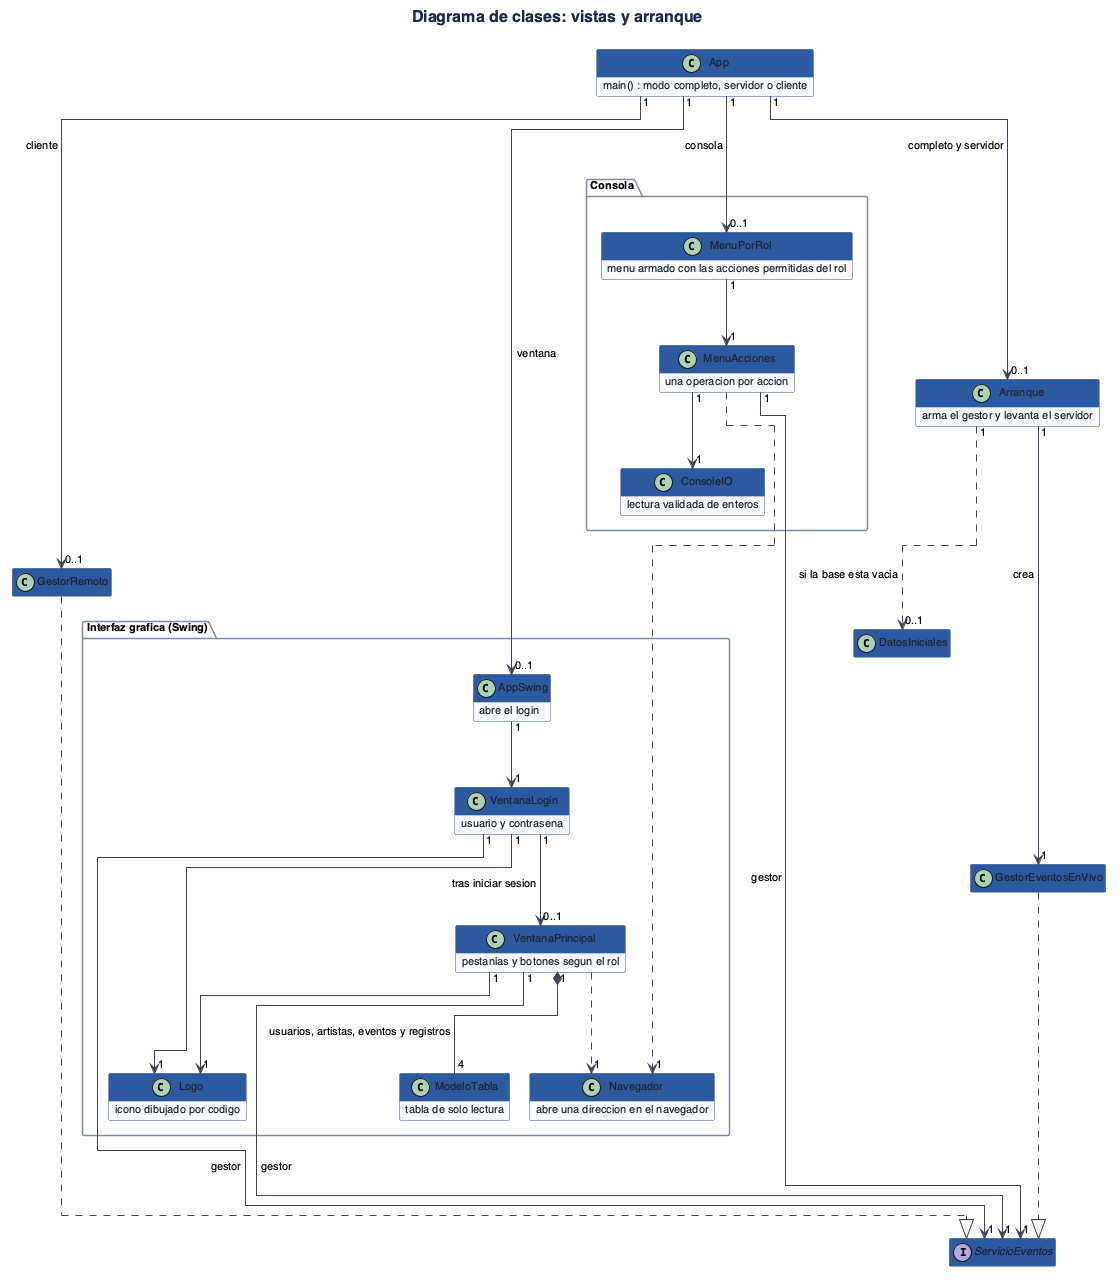

The diagram above was rendered by PlantUML. Its source (embedded in the PNG):
@startuml
!include estilo.iuml
title Diagrama de clases: vistas y arranque

class App {
  main() : modo completo, servidor o cliente
}

class Arranque {
  arma el gestor y levanta el servidor
}

package "Consola" {
  class MenuPorRol {
    menu armado con las acciones permitidas del rol
  }
  class MenuAcciones {
    una operacion por accion
  }
  class ConsoleIO {
    lectura validada de enteros
  }
}

package "Interfaz grafica (Swing)" {
  class AppSwing {
    abre el login
  }
  class VentanaLogin {
    usuario y contrasena
  }
  class VentanaPrincipal {
    pestanias y botones segun el rol
  }
  class ModeloTabla {
    tabla de solo lectura
  }
  class Logo {
    icono dibujado por codigo
  }
  class Navegador {
    abre una direccion en el navegador
  }
}

class DatosIniciales
interface ServicioEventos
class GestorEventosEnVivo
class GestorRemoto

App "1" --> "0..1" Arranque : completo y servidor
App "1" --> "0..1" GestorRemoto : cliente
App "1" --> "0..1" MenuPorRol : consola
App "1" --> "0..1" AppSwing : ventana
Arranque "1" --> "1" GestorEventosEnVivo : crea
Arranque "1" ..> "0..1" DatosIniciales : si la base esta vacia
MenuPorRol "1" --> "1" MenuAcciones
MenuAcciones "1" --> "1" ConsoleIO
MenuAcciones ..> "1" Navegador
AppSwing "1" --> "1" VentanaLogin
VentanaLogin "1" --> "0..1" VentanaPrincipal : tras iniciar sesion
VentanaLogin "1" --> "1" Logo
VentanaPrincipal "1" *-- "4" ModeloTabla : usuarios, artistas, eventos y registros
VentanaPrincipal "1" --> "1" Logo
VentanaPrincipal ..> "1" Navegador
MenuAcciones "1" --> "1" ServicioEventos : gestor
VentanaPrincipal "1" --> "1" ServicioEventos : gestor
VentanaLogin "1" --> "1" ServicioEventos : gestor
GestorEventosEnVivo ..|> ServicioEventos
GestorRemoto ..|> ServicioEventos
@enduml